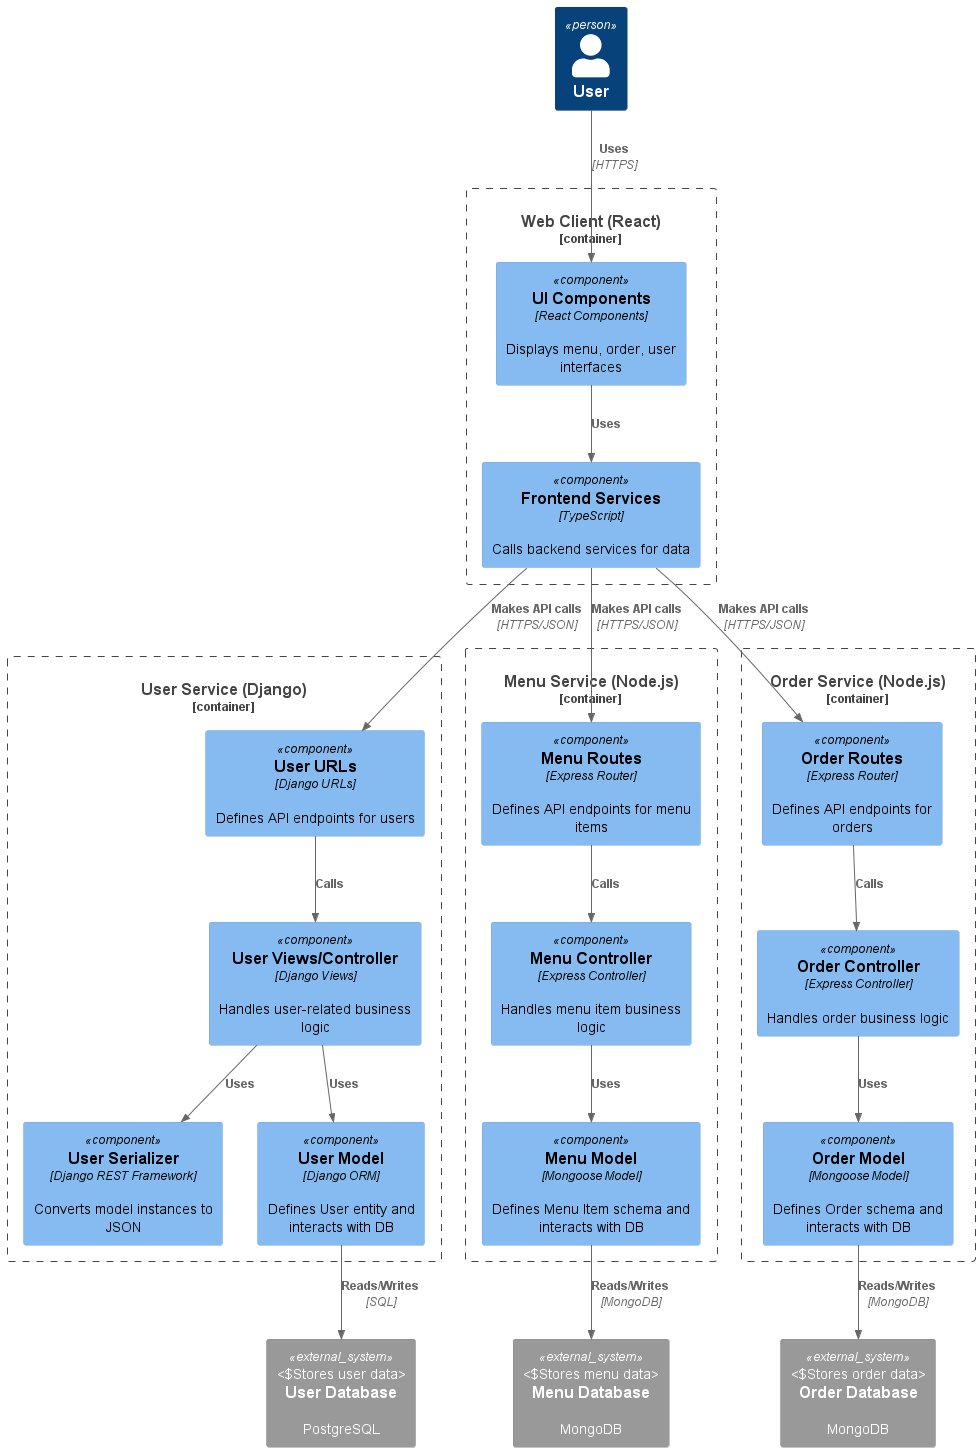

The diagram above was rendered by PlantUML. Its source (embedded in the PNG):
@startuml
!include https://raw.githubusercontent.com/plantuml-stdlib/C4-PlantUML/master/C4_Component.puml

Person(user, "User")

System_Ext(menuDb, "Menu Database", "MongoDB", "Stores menu data")
System_Ext(orderDb, "Order Database", "MongoDB", "Stores order data")
System_Ext(userDb, "User Database", "PostgreSQL", "Stores user data")

Container_Boundary(webClient, "Web Client (React)") {
    Component(uiComponents, "UI Components", "React Components", "Displays menu, order, user interfaces")
    Component(frontendServices, "Frontend Services", "TypeScript", "Calls backend services for data")
    Rel(uiComponents, frontendServices, "Uses")
}

Container_Boundary(userService, "User Service (Django)") {
    Component(userViewsController, "User Views/Controller", "Django Views", "Handles user-related business logic")
    Component(userSerializer, "User Serializer", "Django REST Framework", "Converts model instances to JSON")
    Component(userModel, "User Model", "Django ORM", "Defines User entity and interacts with DB")
    Component(userUrls, "User URLs", "Django URLs", "Defines API endpoints for users")
    Rel(userUrls, userViewsController, "Calls")
    Rel(userViewsController, userSerializer, "Uses")
    Rel(userViewsController, userModel, "Uses")
}

Container_Boundary(menuService, "Menu Service (Node.js)") {
    Component(menuController, "Menu Controller", "Express Controller", "Handles menu item business logic")
    Component(menuModel, "Menu Model", "Mongoose Model", "Defines Menu Item schema and interacts with DB")
    Component(menuRoutes, "Menu Routes", "Express Router", "Defines API endpoints for menu items")
    Rel(menuRoutes, menuController, "Calls")
    Rel(menuController, menuModel, "Uses")
}

Container_Boundary(orderService, "Order Service (Node.js)") {
    Component(orderController, "Order Controller", "Express Controller", "Handles order business logic")
    Component(orderModel, "Order Model", "Mongoose Model", "Defines Order schema and interacts with DB")
    Component(orderRoutes, "Order Routes", "Express Router", "Defines API endpoints for orders")
    Rel(orderRoutes, orderController, "Calls")
    Rel(orderController, orderModel, "Uses")
}

Rel(user, uiComponents, "Uses", "HTTPS")
Rel(frontendServices, userUrls, "Makes API calls", "HTTPS/JSON")
Rel(frontendServices, menuRoutes, "Makes API calls", "HTTPS/JSON")
Rel(frontendServices, orderRoutes, "Makes API calls", "HTTPS/JSON")

Rel(userModel, userDb, "Reads/Writes", "SQL")
Rel(menuModel, menuDb, "Reads/Writes", "MongoDB")
Rel(orderModel, orderDb, "Reads/Writes", "MongoDB")

@enduml